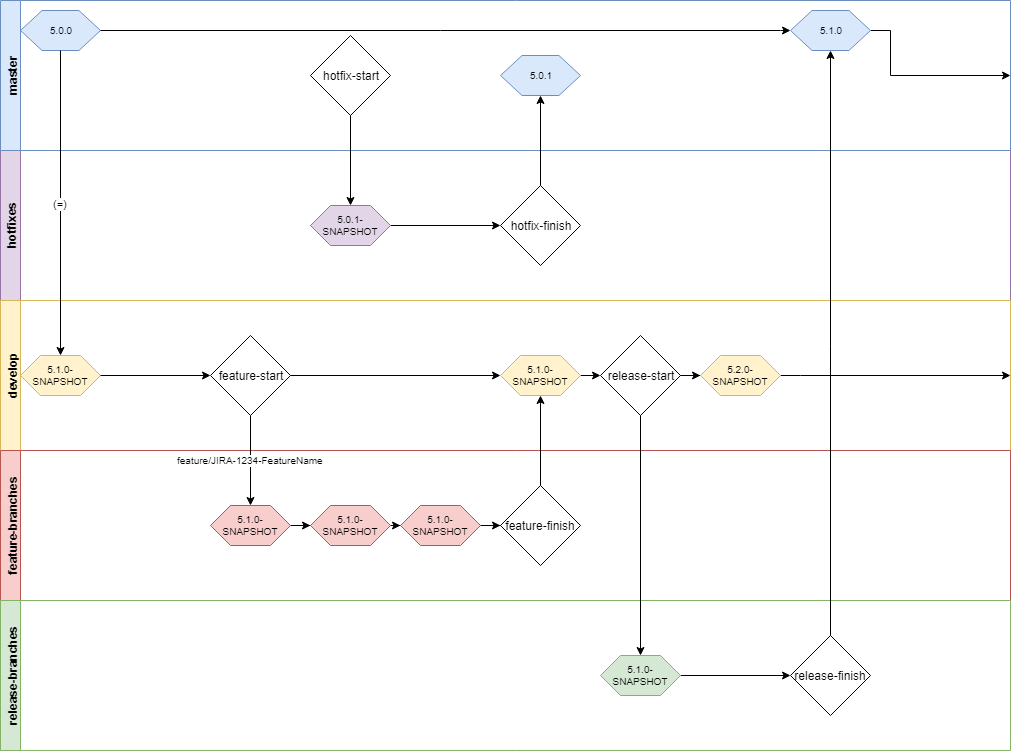

The diagram above was exported from draw.io. Its source (the exported page's mxGraphModel, read from the mxfile embedded in the PNG):
<mxGraphModel dx="540" dy="754" grid="1" gridSize="10" guides="1" tooltips="1" connect="1" arrows="1" fold="1" page="1" pageScale="1" pageWidth="1100" pageHeight="850" background="#ffffff" math="0" shadow="0">
  <root>
    <mxCell id="0" />
    <mxCell id="1" parent="0" />
    <mxCell id="2b4e8129b02d487f-4" value="hotfixes" style="swimlane;html=1;startSize=20;horizontal=0;fillColor=#e1d5e7;strokeColor=#9673a6;" parent="1" vertex="1">
      <mxGeometry x="40" y="190" width="1010" height="150" as="geometry" />
    </mxCell>
    <mxCell id="VMlOaoipnXvFt1t2XkY--62" style="edgeStyle=orthogonalEdgeStyle;rounded=0;html=1;exitX=1;exitY=0.5;exitDx=0;exitDy=0;entryX=0;entryY=0.5;entryDx=0;entryDy=0;jettySize=auto;orthogonalLoop=1;fontSize=10;" parent="2b4e8129b02d487f-4" source="VMlOaoipnXvFt1t2XkY--57" target="VMlOaoipnXvFt1t2XkY--59" edge="1">
      <mxGeometry relative="1" as="geometry" />
    </mxCell>
    <mxCell id="VMlOaoipnXvFt1t2XkY--57" value="5.0.1-SNAPSHOT" style="shape=hexagon;perimeter=hexagonPerimeter;whiteSpace=wrap;html=1;align=center;fontSize=10;fillColor=#e1d5e7;strokeColor=#9673a6;" parent="2b4e8129b02d487f-4" vertex="1">
      <mxGeometry x="310" y="55" width="80" height="40" as="geometry" />
    </mxCell>
    <mxCell id="VMlOaoipnXvFt1t2XkY--59" value="hotfix-finish" style="rhombus;whiteSpace=wrap;html=1;" parent="2b4e8129b02d487f-4" vertex="1">
      <mxGeometry x="500" y="35" width="80" height="80" as="geometry" />
    </mxCell>
    <mxCell id="2b4e8129b02d487f-2" value="master" style="swimlane;html=1;startSize=20;horizontal=0;fillColor=#dae8fc;strokeColor=#6c8ebf;" parent="1" vertex="1">
      <mxGeometry x="40" y="40" width="1010" height="150" as="geometry" />
    </mxCell>
    <mxCell id="VMlOaoipnXvFt1t2XkY--3" value="5.0.0&lt;br&gt;" style="shape=hexagon;perimeter=hexagonPerimeter;whiteSpace=wrap;html=1;align=center;size=0.2693756103515625;fontSize=10;fillColor=#dae8fc;strokeColor=#6c8ebf;" parent="2b4e8129b02d487f-2" vertex="1">
      <mxGeometry x="20" y="10" width="80" height="40" as="geometry" />
    </mxCell>
    <mxCell id="VMlOaoipnXvFt1t2XkY--46" style="edgeStyle=orthogonalEdgeStyle;rounded=0;html=1;exitX=1;exitY=0.5;exitDx=0;exitDy=0;entryX=0;entryY=0.5;entryDx=0;entryDy=0;jettySize=auto;orthogonalLoop=1;fontSize=10;" parent="2b4e8129b02d487f-2" source="VMlOaoipnXvFt1t2XkY--3" target="VMlOaoipnXvFt1t2XkY--45" edge="1">
      <mxGeometry relative="1" as="geometry">
        <Array as="points">
          <mxPoint x="780" y="30" />
          <mxPoint x="780" y="30" />
        </Array>
      </mxGeometry>
    </mxCell>
    <mxCell id="qbVQGc-QYzxvfOjfyczN-1" style="edgeStyle=orthogonalEdgeStyle;rounded=0;html=1;exitX=1;exitY=0.5;exitDx=0;exitDy=0;entryX=1;entryY=0.5;entryDx=0;entryDy=0;jettySize=auto;orthogonalLoop=1;" edge="1" parent="2b4e8129b02d487f-2" source="VMlOaoipnXvFt1t2XkY--45" target="2b4e8129b02d487f-2">
      <mxGeometry relative="1" as="geometry" />
    </mxCell>
    <mxCell id="VMlOaoipnXvFt1t2XkY--45" value="5.1.0&lt;br&gt;" style="shape=hexagon;perimeter=hexagonPerimeter;whiteSpace=wrap;html=1;align=center;size=0.2693756103515625;fontSize=10;fillColor=#dae8fc;strokeColor=#6c8ebf;" parent="2b4e8129b02d487f-2" vertex="1">
      <mxGeometry x="790" y="10" width="80" height="40" as="geometry" />
    </mxCell>
    <mxCell id="VMlOaoipnXvFt1t2XkY--56" value="hotfix-start" style="rhombus;whiteSpace=wrap;html=1;" parent="2b4e8129b02d487f-2" vertex="1">
      <mxGeometry x="310" y="35" width="80" height="80" as="geometry" />
    </mxCell>
    <mxCell id="VMlOaoipnXvFt1t2XkY--63" value="5.0.1&lt;br&gt;" style="shape=hexagon;perimeter=hexagonPerimeter;whiteSpace=wrap;html=1;align=center;size=0.2693756103515625;fontSize=10;fillColor=#dae8fc;strokeColor=#6c8ebf;" parent="2b4e8129b02d487f-2" vertex="1">
      <mxGeometry x="500" y="55" width="80" height="40" as="geometry" />
    </mxCell>
    <mxCell id="VMlOaoipnXvFt1t2XkY--2" value="develop" style="swimlane;html=1;startSize=20;horizontal=0;fillColor=#fff2cc;strokeColor=#d6b656;" parent="1" vertex="1">
      <mxGeometry x="40" y="340" width="1010" height="150" as="geometry" />
    </mxCell>
    <mxCell id="VMlOaoipnXvFt1t2XkY--6" value="5.1.0-SNAPSHOT" style="shape=hexagon;perimeter=hexagonPerimeter;whiteSpace=wrap;html=1;align=center;fontSize=10;fillColor=#fff2cc;strokeColor=#d6b656;" parent="VMlOaoipnXvFt1t2XkY--2" vertex="1">
      <mxGeometry x="20" y="55" width="80" height="40" as="geometry" />
    </mxCell>
    <mxCell id="VMlOaoipnXvFt1t2XkY--25" style="edgeStyle=orthogonalEdgeStyle;rounded=0;html=1;exitX=1;exitY=0.5;exitDx=0;exitDy=0;entryX=0;entryY=0.5;entryDx=0;entryDy=0;jettySize=auto;orthogonalLoop=1;fontSize=10;" parent="VMlOaoipnXvFt1t2XkY--2" source="VMlOaoipnXvFt1t2XkY--9" target="VMlOaoipnXvFt1t2XkY--23" edge="1">
      <mxGeometry relative="1" as="geometry" />
    </mxCell>
    <mxCell id="VMlOaoipnXvFt1t2XkY--9" value="feature-start" style="rhombus;whiteSpace=wrap;html=1;" parent="VMlOaoipnXvFt1t2XkY--2" vertex="1">
      <mxGeometry x="210" y="35" width="80" height="80" as="geometry" />
    </mxCell>
    <mxCell id="VMlOaoipnXvFt1t2XkY--10" value="" style="edgeStyle=orthogonalEdgeStyle;rounded=0;html=1;jettySize=auto;orthogonalLoop=1;" parent="VMlOaoipnXvFt1t2XkY--2" source="VMlOaoipnXvFt1t2XkY--6" target="VMlOaoipnXvFt1t2XkY--9" edge="1">
      <mxGeometry relative="1" as="geometry" />
    </mxCell>
    <mxCell id="VMlOaoipnXvFt1t2XkY--36" style="edgeStyle=orthogonalEdgeStyle;rounded=0;html=1;exitX=1;exitY=0.5;exitDx=0;exitDy=0;entryX=0;entryY=0.5;entryDx=0;entryDy=0;jettySize=auto;orthogonalLoop=1;fontSize=10;" parent="VMlOaoipnXvFt1t2XkY--2" source="VMlOaoipnXvFt1t2XkY--23" target="VMlOaoipnXvFt1t2XkY--35" edge="1">
      <mxGeometry relative="1" as="geometry" />
    </mxCell>
    <mxCell id="VMlOaoipnXvFt1t2XkY--23" value="5.1.0-SNAPSHOT" style="shape=hexagon;perimeter=hexagonPerimeter;whiteSpace=wrap;html=1;align=center;fontSize=10;fillColor=#fff2cc;strokeColor=#d6b656;" parent="VMlOaoipnXvFt1t2XkY--2" vertex="1">
      <mxGeometry x="500" y="55" width="80" height="40" as="geometry" />
    </mxCell>
    <mxCell id="VMlOaoipnXvFt1t2XkY--40" value="" style="edgeStyle=orthogonalEdgeStyle;rounded=0;html=1;jettySize=auto;orthogonalLoop=1;fontSize=10;" parent="VMlOaoipnXvFt1t2XkY--2" source="VMlOaoipnXvFt1t2XkY--35" target="VMlOaoipnXvFt1t2XkY--39" edge="1">
      <mxGeometry relative="1" as="geometry" />
    </mxCell>
    <mxCell id="VMlOaoipnXvFt1t2XkY--35" value="release-start" style="rhombus;whiteSpace=wrap;html=1;" parent="VMlOaoipnXvFt1t2XkY--2" vertex="1">
      <mxGeometry x="600" y="35" width="80" height="80" as="geometry" />
    </mxCell>
    <mxCell id="VMlOaoipnXvFt1t2XkY--49" style="edgeStyle=orthogonalEdgeStyle;rounded=0;html=1;exitX=1;exitY=0.5;exitDx=0;exitDy=0;entryX=1;entryY=0.5;entryDx=0;entryDy=0;jettySize=auto;orthogonalLoop=1;fontSize=10;" parent="VMlOaoipnXvFt1t2XkY--2" source="VMlOaoipnXvFt1t2XkY--39" target="VMlOaoipnXvFt1t2XkY--2" edge="1">
      <mxGeometry relative="1" as="geometry">
        <Array as="points">
          <mxPoint x="800" y="75" />
          <mxPoint x="800" y="75" />
        </Array>
      </mxGeometry>
    </mxCell>
    <mxCell id="VMlOaoipnXvFt1t2XkY--39" value="5.2.0-SNAPSHOT" style="shape=hexagon;perimeter=hexagonPerimeter;whiteSpace=wrap;html=1;align=center;fontSize=10;fillColor=#fff2cc;strokeColor=#d6b656;" parent="VMlOaoipnXvFt1t2XkY--2" vertex="1">
      <mxGeometry x="700" y="55" width="80" height="40" as="geometry" />
    </mxCell>
    <mxCell id="VMlOaoipnXvFt1t2XkY--11" value="feature-branches" style="swimlane;html=1;startSize=20;horizontal=0;fillColor=#f8cecc;strokeColor=#b85450;" parent="1" vertex="1">
      <mxGeometry x="40" y="490" width="1010" height="150" as="geometry" />
    </mxCell>
    <mxCell id="VMlOaoipnXvFt1t2XkY--19" value="" style="edgeStyle=orthogonalEdgeStyle;rounded=0;html=1;jettySize=auto;orthogonalLoop=1;fontSize=10;" parent="VMlOaoipnXvFt1t2XkY--11" source="VMlOaoipnXvFt1t2XkY--15" target="VMlOaoipnXvFt1t2XkY--17" edge="1">
      <mxGeometry relative="1" as="geometry" />
    </mxCell>
    <mxCell id="VMlOaoipnXvFt1t2XkY--15" value="5.1.0-SNAPSHOT" style="shape=hexagon;perimeter=hexagonPerimeter;whiteSpace=wrap;html=1;fillColor=#f8cecc;align=center;fontSize=10;strokeColor=#b85450;" parent="VMlOaoipnXvFt1t2XkY--11" vertex="1">
      <mxGeometry x="210" y="55" width="80" height="40" as="geometry" />
    </mxCell>
    <mxCell id="VMlOaoipnXvFt1t2XkY--20" value="" style="edgeStyle=orthogonalEdgeStyle;rounded=0;html=1;jettySize=auto;orthogonalLoop=1;fontSize=10;" parent="VMlOaoipnXvFt1t2XkY--11" source="VMlOaoipnXvFt1t2XkY--17" target="VMlOaoipnXvFt1t2XkY--18" edge="1">
      <mxGeometry relative="1" as="geometry" />
    </mxCell>
    <mxCell id="VMlOaoipnXvFt1t2XkY--17" value="5.1.0-SNAPSHOT" style="shape=hexagon;perimeter=hexagonPerimeter;whiteSpace=wrap;html=1;fillColor=#f8cecc;align=center;fontSize=10;strokeColor=#b85450;" parent="VMlOaoipnXvFt1t2XkY--11" vertex="1">
      <mxGeometry x="310" y="55" width="80" height="40" as="geometry" />
    </mxCell>
    <mxCell id="VMlOaoipnXvFt1t2XkY--22" value="" style="edgeStyle=orthogonalEdgeStyle;rounded=0;html=1;jettySize=auto;orthogonalLoop=1;fontSize=10;" parent="VMlOaoipnXvFt1t2XkY--11" source="VMlOaoipnXvFt1t2XkY--18" target="VMlOaoipnXvFt1t2XkY--21" edge="1">
      <mxGeometry relative="1" as="geometry" />
    </mxCell>
    <mxCell id="VMlOaoipnXvFt1t2XkY--18" value="5.1.0-SNAPSHOT" style="shape=hexagon;perimeter=hexagonPerimeter;whiteSpace=wrap;html=1;fillColor=#f8cecc;align=center;fontSize=10;strokeColor=#b85450;" parent="VMlOaoipnXvFt1t2XkY--11" vertex="1">
      <mxGeometry x="400" y="55" width="80" height="40" as="geometry" />
    </mxCell>
    <mxCell id="VMlOaoipnXvFt1t2XkY--21" value="feature-finish" style="rhombus;whiteSpace=wrap;html=1;" parent="VMlOaoipnXvFt1t2XkY--11" vertex="1">
      <mxGeometry x="500" y="35" width="80" height="80" as="geometry" />
    </mxCell>
    <mxCell id="VMlOaoipnXvFt1t2XkY--16" value="feature/JIRA-1234-FeatureName" style="edgeStyle=orthogonalEdgeStyle;rounded=0;html=1;exitX=0.5;exitY=1;exitDx=0;exitDy=0;entryX=0.5;entryY=0;entryDx=0;entryDy=0;jettySize=auto;orthogonalLoop=1;fontSize=10;" parent="1" source="VMlOaoipnXvFt1t2XkY--9" target="VMlOaoipnXvFt1t2XkY--15" edge="1">
      <mxGeometry relative="1" as="geometry" />
    </mxCell>
    <mxCell id="VMlOaoipnXvFt1t2XkY--24" style="edgeStyle=orthogonalEdgeStyle;rounded=0;html=1;exitX=0.5;exitY=0;exitDx=0;exitDy=0;jettySize=auto;orthogonalLoop=1;fontSize=10;" parent="1" source="VMlOaoipnXvFt1t2XkY--21" target="VMlOaoipnXvFt1t2XkY--23" edge="1">
      <mxGeometry relative="1" as="geometry" />
    </mxCell>
    <mxCell id="VMlOaoipnXvFt1t2XkY--34" value="release-branches" style="swimlane;html=1;startSize=20;horizontal=0;fillColor=#d5e8d4;strokeColor=#82b366;" parent="1" vertex="1">
      <mxGeometry x="40" y="640" width="1010" height="150" as="geometry" />
    </mxCell>
    <mxCell id="VMlOaoipnXvFt1t2XkY--44" style="edgeStyle=orthogonalEdgeStyle;rounded=0;html=1;exitX=1;exitY=0.5;exitDx=0;exitDy=0;entryX=0;entryY=0.5;entryDx=0;entryDy=0;jettySize=auto;orthogonalLoop=1;fontSize=10;" parent="VMlOaoipnXvFt1t2XkY--34" source="VMlOaoipnXvFt1t2XkY--37" target="VMlOaoipnXvFt1t2XkY--41" edge="1">
      <mxGeometry relative="1" as="geometry" />
    </mxCell>
    <mxCell id="VMlOaoipnXvFt1t2XkY--37" value="5.1.0-SNAPSHOT" style="shape=hexagon;perimeter=hexagonPerimeter;whiteSpace=wrap;html=1;align=center;fontSize=10;fillColor=#d5e8d4;strokeColor=#82b366;" parent="VMlOaoipnXvFt1t2XkY--34" vertex="1">
      <mxGeometry x="600" y="55" width="80" height="40" as="geometry" />
    </mxCell>
    <mxCell id="VMlOaoipnXvFt1t2XkY--41" value="release-finish" style="rhombus;whiteSpace=wrap;html=1;" parent="VMlOaoipnXvFt1t2XkY--34" vertex="1">
      <mxGeometry x="790" y="35" width="80" height="80" as="geometry" />
    </mxCell>
    <mxCell id="VMlOaoipnXvFt1t2XkY--38" style="edgeStyle=orthogonalEdgeStyle;rounded=0;html=1;exitX=0.5;exitY=1;exitDx=0;exitDy=0;entryX=0.5;entryY=0;entryDx=0;entryDy=0;jettySize=auto;orthogonalLoop=1;fontSize=10;" parent="1" source="VMlOaoipnXvFt1t2XkY--35" target="VMlOaoipnXvFt1t2XkY--37" edge="1">
      <mxGeometry relative="1" as="geometry" />
    </mxCell>
    <mxCell id="VMlOaoipnXvFt1t2XkY--47" style="edgeStyle=orthogonalEdgeStyle;rounded=0;html=1;exitX=0.5;exitY=0;exitDx=0;exitDy=0;entryX=0.5;entryY=1;entryDx=0;entryDy=0;jettySize=auto;orthogonalLoop=1;fontSize=10;" parent="1" source="VMlOaoipnXvFt1t2XkY--41" target="VMlOaoipnXvFt1t2XkY--45" edge="1">
      <mxGeometry relative="1" as="geometry" />
    </mxCell>
    <mxCell id="VMlOaoipnXvFt1t2XkY--58" style="edgeStyle=orthogonalEdgeStyle;rounded=0;html=1;exitX=0.5;exitY=1;exitDx=0;exitDy=0;entryX=0.5;entryY=0;entryDx=0;entryDy=0;jettySize=auto;orthogonalLoop=1;fontSize=10;" parent="1" source="VMlOaoipnXvFt1t2XkY--56" target="VMlOaoipnXvFt1t2XkY--57" edge="1">
      <mxGeometry relative="1" as="geometry" />
    </mxCell>
    <mxCell id="VMlOaoipnXvFt1t2XkY--64" style="edgeStyle=orthogonalEdgeStyle;rounded=0;html=1;exitX=0.5;exitY=0;exitDx=0;exitDy=0;entryX=0.5;entryY=1;entryDx=0;entryDy=0;jettySize=auto;orthogonalLoop=1;fontSize=10;" parent="1" source="VMlOaoipnXvFt1t2XkY--59" target="VMlOaoipnXvFt1t2XkY--63" edge="1">
      <mxGeometry relative="1" as="geometry" />
    </mxCell>
    <mxCell id="qbVQGc-QYzxvfOjfyczN-2" value="(=)" style="edgeStyle=orthogonalEdgeStyle;rounded=0;html=1;exitX=0.5;exitY=1;exitDx=0;exitDy=0;entryX=0.5;entryY=0;entryDx=0;entryDy=0;jettySize=auto;orthogonalLoop=1;" edge="1" parent="1" source="VMlOaoipnXvFt1t2XkY--3" target="VMlOaoipnXvFt1t2XkY--6">
      <mxGeometry relative="1" as="geometry" />
    </mxCell>
  </root>
</mxGraphModel>